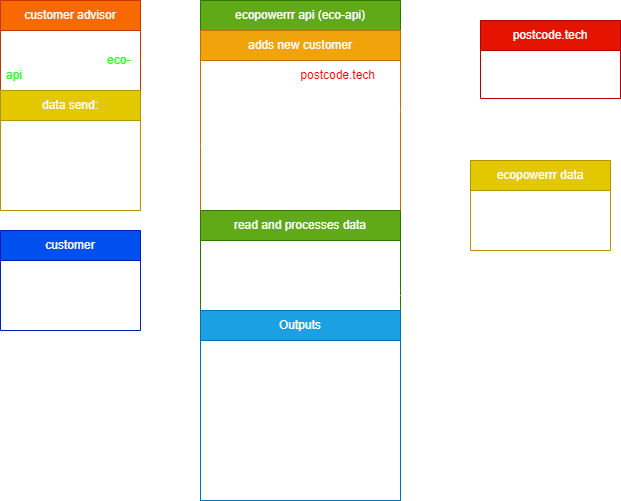

The diagram above was exported from draw.io. Its source (the exported page's mxGraphModel, read from the mxfile embedded in the PNG):
<mxGraphModel dx="1003" dy="583" grid="1" gridSize="10" guides="1" tooltips="1" connect="1" arrows="1" fold="1" page="1" pageScale="1" pageWidth="850" pageHeight="1100" math="0" shadow="0">
  <root>
    <mxCell id="0" />
    <mxCell id="1" parent="0" />
    <mxCell id="25" style="edgeStyle=orthogonalEdgeStyle;html=1;entryX=0;entryY=0.5;entryDx=0;entryDy=0;strokeColor=#FFFFFF;" parent="1" source="2" target="7" edge="1">
      <mxGeometry relative="1" as="geometry">
        <mxPoint x="380" y="500" as="targetPoint" />
      </mxGeometry>
    </mxCell>
    <mxCell id="2" value="customer" style="swimlane;fontStyle=0;childLayout=stackLayout;horizontal=1;startSize=30;horizontalStack=0;resizeParent=1;resizeParentMax=0;resizeLast=0;collapsible=1;marginBottom=0;whiteSpace=wrap;html=1;fillColor=#0050ef;fontColor=#ffffff;strokeColor=#001DBC;" parent="1" vertex="1">
      <mxGeometry x="40" y="450" width="140" height="100" as="geometry" />
    </mxCell>
    <mxCell id="3" value="webserver with api connection" style="text;strokeColor=none;fillColor=none;align=left;verticalAlign=middle;spacingLeft=4;spacingRight=4;overflow=hidden;points=[[0,0.5],[1,0.5]];portConstraint=eastwest;rotatable=0;whiteSpace=wrap;html=1;fontColor=#FFFFFF;" parent="2" vertex="1">
      <mxGeometry y="30" width="140" height="30" as="geometry" />
    </mxCell>
    <mxCell id="4" value="sends data if requested&amp;nbsp;" style="text;strokeColor=none;fillColor=none;align=left;verticalAlign=middle;spacingLeft=4;spacingRight=4;overflow=hidden;points=[[0,0.5],[1,0.5]];portConstraint=eastwest;rotatable=0;whiteSpace=wrap;html=1;fontColor=#FFFFFF;" parent="2" vertex="1">
      <mxGeometry y="60" width="140" height="40" as="geometry" />
    </mxCell>
    <mxCell id="28" style="edgeStyle=orthogonalEdgeStyle;html=1;exitX=0;exitY=0.5;exitDx=0;exitDy=0;startArrow=classic;startFill=1;endArrow=none;endFill=0;entryX=1.009;entryY=0.135;entryDx=0;entryDy=0;entryPerimeter=0;strokeColor=#FFFFFF;" parent="1" source="40" target="29" edge="1">
      <mxGeometry relative="1" as="geometry">
        <mxPoint x="220" y="265" as="sourcePoint" />
      </mxGeometry>
    </mxCell>
    <mxCell id="6" value="ecopowerrr api (eco-api)" style="swimlane;fontStyle=0;childLayout=stackLayout;horizontal=1;startSize=30;horizontalStack=0;resizeParent=1;resizeParentMax=0;resizeLast=0;collapsible=1;marginBottom=0;whiteSpace=wrap;html=1;fillColor=#60a917;fontColor=#ffffff;strokeColor=#2D7600;" parent="1" vertex="1">
      <mxGeometry x="240" y="220" width="200" height="500" as="geometry" />
    </mxCell>
    <mxCell id="39" value="&lt;span style=&quot;text-align: left;&quot;&gt;&lt;font color=&quot;#ffffff&quot;&gt;adds new customer&lt;/font&gt;&lt;/span&gt;" style="swimlane;fontStyle=0;childLayout=stackLayout;horizontal=1;startSize=30;horizontalStack=0;resizeParent=1;resizeParentMax=0;resizeLast=0;collapsible=1;marginBottom=0;whiteSpace=wrap;html=1;labelBackgroundColor=none;fontColor=#000000;fillColor=#f0a30a;strokeColor=#BD7000;" parent="6" vertex="1">
      <mxGeometry y="30" width="200" height="180" as="geometry">
        <mxRectangle y="30" width="140" height="30" as="alternateBounds" />
      </mxGeometry>
    </mxCell>
    <mxCell id="40" value="gets adress with &quot;&lt;font color=&quot;#ff0000&quot;&gt;postcode.tech&lt;/font&gt;&quot;" style="text;strokeColor=none;fillColor=none;align=left;verticalAlign=middle;spacingLeft=4;spacingRight=4;overflow=hidden;points=[[0,0.5],[1,0.5]];portConstraint=eastwest;rotatable=0;whiteSpace=wrap;html=1;labelBackgroundColor=none;fontColor=#FFFFFF;" parent="39" vertex="1">
      <mxGeometry y="30" width="200" height="30" as="geometry" />
    </mxCell>
    <mxCell id="41" value="adds customer info and adress in database" style="text;strokeColor=none;fillColor=none;align=left;verticalAlign=middle;spacingLeft=4;spacingRight=4;overflow=hidden;points=[[0,0.5],[1,0.5]];portConstraint=eastwest;rotatable=0;whiteSpace=wrap;html=1;labelBackgroundColor=none;fontColor=#FFFFFF;" parent="39" vertex="1">
      <mxGeometry y="60" width="200" height="40" as="geometry" />
    </mxCell>
    <mxCell id="46" value="sets customer status on active" style="text;strokeColor=none;fillColor=none;align=left;verticalAlign=middle;spacingLeft=4;spacingRight=4;overflow=hidden;points=[[0,0.5],[1,0.5]];portConstraint=eastwest;rotatable=0;whiteSpace=wrap;html=1;labelBackgroundColor=none;fontColor=#FFFFFF;" parent="39" vertex="1">
      <mxGeometry y="100" width="200" height="30" as="geometry" />
    </mxCell>
    <mxCell id="42" value="reads and processes the customers meter(s),&lt;br&gt;and adds it to the database" style="text;strokeColor=none;fillColor=none;align=left;verticalAlign=middle;spacingLeft=4;spacingRight=4;overflow=hidden;points=[[0,0.5],[1,0.5]];portConstraint=eastwest;rotatable=0;whiteSpace=wrap;html=1;labelBackgroundColor=none;fontColor=#FFFFFF;" parent="39" vertex="1">
      <mxGeometry y="130" width="200" height="50" as="geometry" />
    </mxCell>
    <mxCell id="48" value="read and processes data" style="swimlane;fontStyle=0;childLayout=stackLayout;horizontal=1;startSize=30;horizontalStack=0;resizeParent=1;resizeParentMax=0;resizeLast=0;collapsible=1;marginBottom=0;whiteSpace=wrap;html=1;fillColor=#60a917;fontColor=#ffffff;strokeColor=#2D7600;" parent="6" vertex="1">
      <mxGeometry y="210" width="200" height="290" as="geometry" />
    </mxCell>
    <mxCell id="7" value="periodicly reads all data from the customers meter(s)," style="text;strokeColor=none;fillColor=none;align=left;verticalAlign=middle;spacingLeft=4;spacingRight=4;overflow=hidden;points=[[0,0.5],[1,0.5]];portConstraint=eastwest;rotatable=0;whiteSpace=wrap;html=1;labelBackgroundColor=none;fontColor=#FFFFFF;" parent="48" vertex="1">
      <mxGeometry y="30" width="200" height="40" as="geometry" />
    </mxCell>
    <mxCell id="44" value="and processes it into a database" style="text;strokeColor=none;fillColor=none;align=left;verticalAlign=middle;spacingLeft=4;spacingRight=4;overflow=hidden;points=[[0,0.5],[1,0.5]];portConstraint=eastwest;rotatable=0;whiteSpace=wrap;html=1;labelBackgroundColor=none;fontColor=#FFFFFF;" parent="48" vertex="1">
      <mxGeometry y="70" width="200" height="30" as="geometry" />
    </mxCell>
    <mxCell id="66" value="Outputs" style="swimlane;fontStyle=0;childLayout=stackLayout;horizontal=1;startSize=30;horizontalStack=0;resizeParent=1;resizeParentMax=0;resizeLast=0;collapsible=1;marginBottom=0;whiteSpace=wrap;html=1;fillColor=#1ba1e2;fontColor=#ffffff;strokeColor=#006EAF;" parent="48" vertex="1">
      <mxGeometry y="100" width="200" height="190" as="geometry" />
    </mxCell>
    <mxCell id="67" value="overview of all customers with total revenue in a year and bought&amp;nbsp; KWH per period (maand,jaar,etc)" style="text;strokeColor=none;fillColor=none;align=left;verticalAlign=middle;spacingLeft=4;spacingRight=4;overflow=hidden;points=[[0,0.5],[1,0.5]];portConstraint=eastwest;rotatable=0;whiteSpace=wrap;html=1;fontColor=#FFFFFF;" parent="66" vertex="1">
      <mxGeometry y="30" width="200" height="60" as="geometry" />
    </mxCell>
    <mxCell id="68" value="overview of total revenue of curren year with a trendline based on results in the past" style="text;strokeColor=none;fillColor=none;align=left;verticalAlign=middle;spacingLeft=4;spacingRight=4;overflow=hidden;points=[[0,0.5],[1,0.5]];portConstraint=eastwest;rotatable=0;whiteSpace=wrap;html=1;fontColor=#FFFFFF;" parent="66" vertex="1">
      <mxGeometry y="90" width="200" height="60" as="geometry" />
    </mxCell>
    <mxCell id="69" value="an overview of total revenue, total energie yield an total surplus??" style="text;strokeColor=none;fillColor=none;align=left;verticalAlign=middle;spacingLeft=4;spacingRight=4;overflow=hidden;points=[[0,0.5],[1,0.5]];portConstraint=eastwest;rotatable=0;whiteSpace=wrap;html=1;fontColor=#FFFFFF;" parent="66" vertex="1">
      <mxGeometry y="150" width="200" height="40" as="geometry" />
    </mxCell>
    <mxCell id="10" value="&lt;font color=&quot;#ffffff&quot;&gt;customer advisor&lt;/font&gt;" style="swimlane;fontStyle=0;childLayout=stackLayout;horizontal=1;startSize=30;horizontalStack=0;resizeParent=1;resizeParentMax=0;resizeLast=0;collapsible=1;marginBottom=0;whiteSpace=wrap;html=1;fillColor=#fa6800;fontColor=#000000;strokeColor=#C73500;" parent="1" vertex="1">
      <mxGeometry x="40" y="220" width="140" height="210" as="geometry" />
    </mxCell>
    <mxCell id="11" value="requests to add a new customer through &quot;&lt;font color=&quot;#33ff33&quot;&gt;eco-api&lt;/font&gt;&quot;" style="text;strokeColor=none;fillColor=none;align=left;verticalAlign=middle;spacingLeft=4;spacingRight=4;overflow=hidden;points=[[0,0.5],[1,0.5]];portConstraint=eastwest;rotatable=0;whiteSpace=wrap;html=1;fontColor=#FFFFFF;" parent="10" vertex="1">
      <mxGeometry y="30" width="140" height="60" as="geometry" />
    </mxCell>
    <mxCell id="29" value="&lt;font color=&quot;#ffffff&quot;&gt;data send:&lt;/font&gt;" style="swimlane;fontStyle=0;childLayout=stackLayout;horizontal=1;startSize=30;horizontalStack=0;resizeParent=1;resizeParentMax=0;resizeLast=0;collapsible=1;marginBottom=0;whiteSpace=wrap;html=1;fillColor=#e3c800;strokeColor=#B09500;fontColor=#000000;" parent="10" vertex="1">
      <mxGeometry y="90" width="140" height="120" as="geometry" />
    </mxCell>
    <mxCell id="30" value="personal info" style="text;strokeColor=none;fillColor=none;align=left;verticalAlign=middle;spacingLeft=4;spacingRight=4;overflow=hidden;points=[[0,0.5],[1,0.5]];portConstraint=eastwest;rotatable=0;whiteSpace=wrap;html=1;fontColor=#FFFFFF;" parent="29" vertex="1">
      <mxGeometry y="30" width="140" height="30" as="geometry" />
    </mxCell>
    <mxCell id="31" value="bank details" style="text;strokeColor=none;fillColor=none;align=left;verticalAlign=middle;spacingLeft=4;spacingRight=4;overflow=hidden;points=[[0,0.5],[1,0.5]];portConstraint=eastwest;rotatable=0;whiteSpace=wrap;html=1;fontColor=#FFFFFF;" parent="29" vertex="1">
      <mxGeometry y="60" width="140" height="30" as="geometry" />
    </mxCell>
    <mxCell id="32" value="postcode and house number" style="text;strokeColor=none;fillColor=none;align=left;verticalAlign=middle;spacingLeft=4;spacingRight=4;overflow=hidden;points=[[0,0.5],[1,0.5]];portConstraint=eastwest;rotatable=0;whiteSpace=wrap;html=1;fontColor=#FFFFFF;" parent="29" vertex="1">
      <mxGeometry y="90" width="140" height="30" as="geometry" />
    </mxCell>
    <mxCell id="16" value="&lt;font color=&quot;#ffffff&quot;&gt;ecopowerrr data&lt;/font&gt;" style="swimlane;fontStyle=0;childLayout=stackLayout;horizontal=1;startSize=30;horizontalStack=0;resizeParent=1;resizeParentMax=0;resizeLast=0;collapsible=1;marginBottom=0;whiteSpace=wrap;html=1;fillColor=#e3c800;fontColor=#000000;strokeColor=#B09500;" parent="1" vertex="1">
      <mxGeometry x="510" y="380" width="140" height="90" as="geometry" />
    </mxCell>
    <mxCell id="17" value="all customer data" style="text;strokeColor=none;fillColor=none;align=left;verticalAlign=middle;spacingLeft=4;spacingRight=4;overflow=hidden;points=[[0,0.5],[1,0.5]];portConstraint=eastwest;rotatable=0;whiteSpace=wrap;html=1;fontColor=#FFFFFF;" parent="16" vertex="1">
      <mxGeometry y="30" width="140" height="30" as="geometry" />
    </mxCell>
    <mxCell id="18" value="price (history)" style="text;strokeColor=none;fillColor=none;align=left;verticalAlign=middle;spacingLeft=4;spacingRight=4;overflow=hidden;points=[[0,0.5],[1,0.5]];portConstraint=eastwest;rotatable=0;whiteSpace=wrap;html=1;fontColor=#FFFFFF;" parent="16" vertex="1">
      <mxGeometry y="60" width="140" height="30" as="geometry" />
    </mxCell>
    <mxCell id="26" style="edgeStyle=orthogonalEdgeStyle;html=1;entryX=0;entryY=0.5;entryDx=0;entryDy=0;startArrow=none;startFill=0;exitX=1;exitY=0.5;exitDx=0;exitDy=0;strokeColor=#FFFFFF;" parent="1" source="41" target="17" edge="1">
      <mxGeometry relative="1" as="geometry" />
    </mxCell>
    <mxCell id="34" value="postcode.tech" style="swimlane;fontStyle=0;childLayout=stackLayout;horizontal=1;startSize=30;horizontalStack=0;resizeParent=1;resizeParentMax=0;resizeLast=0;collapsible=1;marginBottom=0;whiteSpace=wrap;html=1;labelBackgroundColor=none;fontColor=#ffffff;fillColor=#e51400;strokeColor=#B20000;" parent="1" vertex="1">
      <mxGeometry x="520" y="240" width="140" height="78" as="geometry" />
    </mxCell>
    <mxCell id="35" value="gives adress based on postcode" style="text;strokeColor=none;fillColor=none;align=left;verticalAlign=middle;spacingLeft=4;spacingRight=4;overflow=hidden;points=[[0,0.5],[1,0.5]];portConstraint=eastwest;rotatable=0;whiteSpace=wrap;html=1;labelBackgroundColor=none;fontColor=#FFFFFF;" parent="34" vertex="1">
      <mxGeometry y="30" width="140" height="48" as="geometry" />
    </mxCell>
    <mxCell id="38" style="edgeStyle=orthogonalEdgeStyle;html=1;entryX=1;entryY=0.5;entryDx=0;entryDy=0;fontColor=#FFFFFF;startArrow=classic;startFill=1;endArrow=classic;endFill=1;strokeColor=#FFFFFF;" parent="1" source="35" target="40" edge="1">
      <mxGeometry relative="1" as="geometry" />
    </mxCell>
    <mxCell id="43" style="edgeStyle=orthogonalEdgeStyle;html=1;entryX=0;entryY=0.5;entryDx=0;entryDy=0;fontColor=#33FF33;startArrow=none;startFill=0;endArrow=classic;endFill=1;exitX=1;exitY=0.5;exitDx=0;exitDy=0;strokeColor=#FFFFFF;" parent="1" source="44" target="17" edge="1">
      <mxGeometry relative="1" as="geometry" />
    </mxCell>
    <mxCell id="47" style="edgeStyle=orthogonalEdgeStyle;html=1;exitX=0;exitY=0.5;exitDx=0;exitDy=0;entryX=1;entryY=0.25;entryDx=0;entryDy=0;fontColor=#33FF33;startArrow=none;startFill=0;endArrow=classic;endFill=1;strokeColor=#FFFFFF;" parent="1" source="46" target="2" edge="1">
      <mxGeometry relative="1" as="geometry" />
    </mxCell>
  </root>
</mxGraphModel>